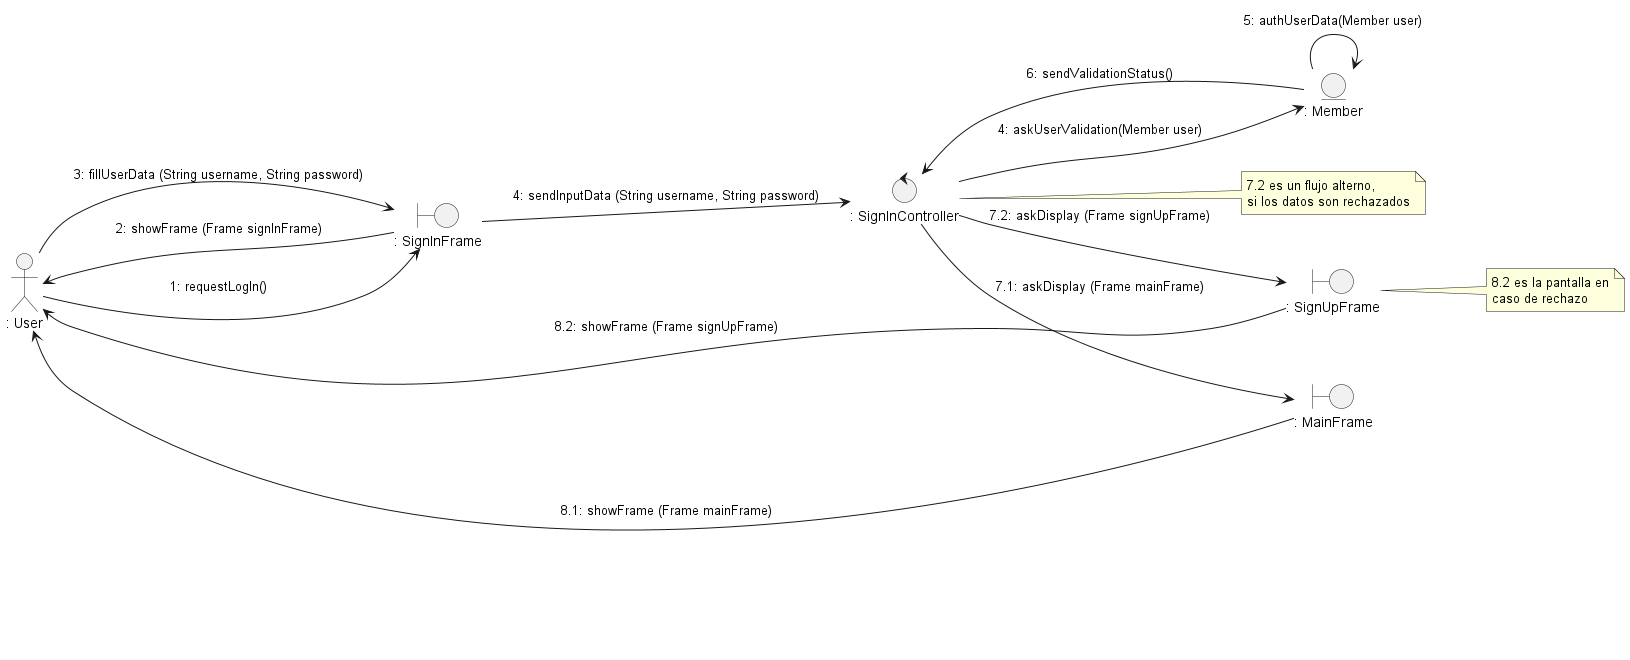

The diagram above was rendered by PlantUML. Its source (embedded in the PNG):
@startuml uc2_login

left to right direction

actor ": User" as user
entity ": Member" as mod
control ": SignInController" as con
boundary ": SignInFrame" as vis
boundary ": MainFrame" as main
boundary ": SignUpFrame" as sup

note right of con
    7.2 es un flujo alterno, 
    si los datos son rechazados
end note

note right of sup 
    8.2 es la pantalla en
    caso de rechazo
end note


user --> vis : 1: requestLogIn()
vis --> user : 2: showFrame (Frame signInFrame)
user --> vis : 3: fillUserData (String username, String password)
vis --> con : 4: sendInputData (String username, String password)
con --> mod : 4: askUserValidation(Member user)
mod --> mod : 5: authUserData(Member user) 
mod --> con : 6: sendValidationStatus() 
con --> main : 7.1: askDisplay (Frame mainFrame)
con --> sup : 7.2: askDisplay (Frame signUpFrame)
main --> user : 8.1: showFrame (Frame mainFrame)
sup --> user : 8.2: showFrame (Frame signUpFrame)

@enduml